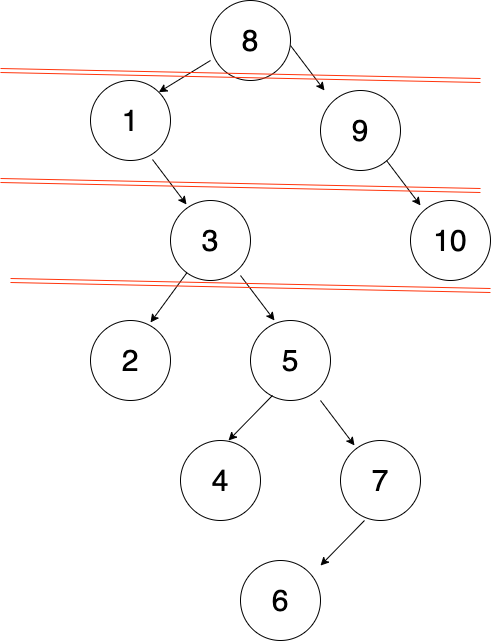

The diagram above was exported from draw.io. Its source (the exported page's mxGraphModel, read from the mxfile embedded in the PNG):
<mxGraphModel dx="1186" dy="603" grid="1" gridSize="10" guides="1" tooltips="1" connect="1" arrows="1" fold="1" page="1" pageScale="1" pageWidth="827" pageHeight="1169" math="0" shadow="0">
  <root>
    <mxCell id="0" />
    <mxCell id="1" parent="0" />
    <mxCell id="MlguQaiygm73d8KzBXlM-1" value="&lt;font style=&quot;font-size: 30px;&quot;&gt;8&lt;/font&gt;" style="ellipse;whiteSpace=wrap;html=1;aspect=fixed;" parent="1" vertex="1">
      <mxGeometry x="360" y="40" width="80" height="80" as="geometry" />
    </mxCell>
    <mxCell id="MlguQaiygm73d8KzBXlM-2" value="&lt;font style=&quot;font-size: 30px;&quot;&gt;9&lt;/font&gt;" style="ellipse;whiteSpace=wrap;html=1;aspect=fixed;" parent="1" vertex="1">
      <mxGeometry x="470" y="130" width="80" height="80" as="geometry" />
    </mxCell>
    <mxCell id="MlguQaiygm73d8KzBXlM-3" value="&lt;font style=&quot;font-size: 30px;&quot;&gt;1&lt;/font&gt;" style="ellipse;whiteSpace=wrap;html=1;aspect=fixed;" parent="1" vertex="1">
      <mxGeometry x="240" y="120" width="80" height="80" as="geometry" />
    </mxCell>
    <mxCell id="MlguQaiygm73d8KzBXlM-4" value="&lt;font style=&quot;font-size: 30px;&quot;&gt;3&lt;/font&gt;" style="ellipse;whiteSpace=wrap;html=1;aspect=fixed;" parent="1" vertex="1">
      <mxGeometry x="320" y="240" width="80" height="80" as="geometry" />
    </mxCell>
    <mxCell id="MlguQaiygm73d8KzBXlM-5" value="&lt;font style=&quot;font-size: 30px;&quot;&gt;2&lt;/font&gt;" style="ellipse;whiteSpace=wrap;html=1;aspect=fixed;" parent="1" vertex="1">
      <mxGeometry x="240" y="360" width="80" height="80" as="geometry" />
    </mxCell>
    <mxCell id="MlguQaiygm73d8KzBXlM-6" value="" style="endArrow=classic;html=1;rounded=0;fontSize=30;entryX=1;entryY=0;entryDx=0;entryDy=0;exitX=0;exitY=0.75;exitDx=0;exitDy=0;exitPerimeter=0;" parent="1" source="MlguQaiygm73d8KzBXlM-1" target="MlguQaiygm73d8KzBXlM-3" edge="1">
      <mxGeometry width="50" height="50" relative="1" as="geometry">
        <mxPoint x="390" y="320" as="sourcePoint" />
        <mxPoint x="440" y="270" as="targetPoint" />
      </mxGeometry>
    </mxCell>
    <mxCell id="MlguQaiygm73d8KzBXlM-7" value="" style="endArrow=classic;html=1;rounded=0;fontSize=30;entryX=0.2;entryY=0.05;entryDx=0;entryDy=0;exitX=0.775;exitY=0.988;exitDx=0;exitDy=0;exitPerimeter=0;entryPerimeter=0;" parent="1" source="MlguQaiygm73d8KzBXlM-3" target="MlguQaiygm73d8KzBXlM-4" edge="1">
      <mxGeometry width="50" height="50" relative="1" as="geometry">
        <mxPoint x="370" y="110" as="sourcePoint" />
        <mxPoint x="318.28427124746213" y="141.71572875253787" as="targetPoint" />
      </mxGeometry>
    </mxCell>
    <mxCell id="MlguQaiygm73d8KzBXlM-8" value="" style="endArrow=classic;html=1;rounded=0;fontSize=30;entryX=0.75;entryY=0.025;entryDx=0;entryDy=0;entryPerimeter=0;" parent="1" source="MlguQaiygm73d8KzBXlM-4" target="MlguQaiygm73d8KzBXlM-5" edge="1">
      <mxGeometry width="50" height="50" relative="1" as="geometry">
        <mxPoint x="312" y="209.03999999999996" as="sourcePoint" />
        <mxPoint x="346" y="254" as="targetPoint" />
      </mxGeometry>
    </mxCell>
    <mxCell id="MlguQaiygm73d8KzBXlM-9" value="&lt;font style=&quot;font-size: 30px;&quot;&gt;5&lt;/font&gt;" style="ellipse;whiteSpace=wrap;html=1;aspect=fixed;" parent="1" vertex="1">
      <mxGeometry x="400" y="360" width="80" height="80" as="geometry" />
    </mxCell>
    <mxCell id="MlguQaiygm73d8KzBXlM-10" value="" style="endArrow=classic;html=1;rounded=0;fontSize=30;entryX=0.2;entryY=0.05;entryDx=0;entryDy=0;exitX=0.775;exitY=0.988;exitDx=0;exitDy=0;exitPerimeter=0;entryPerimeter=0;" parent="1" edge="1">
      <mxGeometry width="50" height="50" relative="1" as="geometry">
        <mxPoint x="390" y="315.03999999999996" as="sourcePoint" />
        <mxPoint x="424" y="360" as="targetPoint" />
      </mxGeometry>
    </mxCell>
    <mxCell id="MlguQaiygm73d8KzBXlM-11" value="&lt;font style=&quot;font-size: 30px;&quot;&gt;7&lt;/font&gt;" style="ellipse;whiteSpace=wrap;html=1;aspect=fixed;" parent="1" vertex="1">
      <mxGeometry x="490" y="480" width="80" height="80" as="geometry" />
    </mxCell>
    <mxCell id="MlguQaiygm73d8KzBXlM-12" value="" style="endArrow=classic;html=1;rounded=0;fontSize=30;entryX=0.2;entryY=0.05;entryDx=0;entryDy=0;exitX=0.775;exitY=0.988;exitDx=0;exitDy=0;exitPerimeter=0;entryPerimeter=0;" parent="1" edge="1">
      <mxGeometry width="50" height="50" relative="1" as="geometry">
        <mxPoint x="470" y="439.99999999999994" as="sourcePoint" />
        <mxPoint x="504" y="484.96" as="targetPoint" />
      </mxGeometry>
    </mxCell>
    <mxCell id="MlguQaiygm73d8KzBXlM-13" value="&lt;font style=&quot;font-size: 30px;&quot;&gt;6&lt;/font&gt;" style="ellipse;whiteSpace=wrap;html=1;aspect=fixed;" parent="1" vertex="1">
      <mxGeometry x="390" y="600" width="80" height="80" as="geometry" />
    </mxCell>
    <mxCell id="MlguQaiygm73d8KzBXlM-14" value="" style="endArrow=classic;html=1;rounded=0;fontSize=30;exitX=0.775;exitY=0.988;exitDx=0;exitDy=0;exitPerimeter=0;" parent="1" edge="1">
      <mxGeometry width="50" height="50" relative="1" as="geometry">
        <mxPoint x="514" y="560" as="sourcePoint" />
        <mxPoint x="470" y="605.04" as="targetPoint" />
      </mxGeometry>
    </mxCell>
    <mxCell id="MlguQaiygm73d8KzBXlM-15" value="&lt;font style=&quot;font-size: 30px;&quot;&gt;4&lt;/font&gt;" style="ellipse;whiteSpace=wrap;html=1;aspect=fixed;" parent="1" vertex="1">
      <mxGeometry x="330" y="480" width="80" height="80" as="geometry" />
    </mxCell>
    <mxCell id="MlguQaiygm73d8KzBXlM-16" value="" style="endArrow=classic;html=1;rounded=0;fontSize=30;exitX=0.775;exitY=0.988;exitDx=0;exitDy=0;exitPerimeter=0;" parent="1" edge="1">
      <mxGeometry width="50" height="50" relative="1" as="geometry">
        <mxPoint x="422" y="434.96000000000004" as="sourcePoint" />
        <mxPoint x="378" y="480" as="targetPoint" />
      </mxGeometry>
    </mxCell>
    <mxCell id="MlguQaiygm73d8KzBXlM-17" value="&lt;font style=&quot;font-size: 30px;&quot;&gt;10&lt;/font&gt;" style="ellipse;whiteSpace=wrap;html=1;aspect=fixed;" parent="1" vertex="1">
      <mxGeometry x="560" y="240" width="80" height="80" as="geometry" />
    </mxCell>
    <mxCell id="MlguQaiygm73d8KzBXlM-18" value="" style="endArrow=classic;html=1;rounded=0;fontSize=30;entryX=0.2;entryY=0.05;entryDx=0;entryDy=0;exitX=0.775;exitY=0.988;exitDx=0;exitDy=0;exitPerimeter=0;entryPerimeter=0;" parent="1" edge="1">
      <mxGeometry width="50" height="50" relative="1" as="geometry">
        <mxPoint x="440" y="85.03999999999996" as="sourcePoint" />
        <mxPoint x="474" y="129.99999999999997" as="targetPoint" />
      </mxGeometry>
    </mxCell>
    <mxCell id="MlguQaiygm73d8KzBXlM-20" value="" style="endArrow=classic;html=1;rounded=0;fontSize=30;entryX=0.2;entryY=0.05;entryDx=0;entryDy=0;exitX=0.775;exitY=0.988;exitDx=0;exitDy=0;exitPerimeter=0;entryPerimeter=0;" parent="1" edge="1">
      <mxGeometry width="50" height="50" relative="1" as="geometry">
        <mxPoint x="536" y="199.99999999999994" as="sourcePoint" />
        <mxPoint x="570" y="244.95999999999998" as="targetPoint" />
      </mxGeometry>
    </mxCell>
    <mxCell id="c1fonv_caohOKebsWDCt-1" value="" style="shape=link;html=1;rounded=0;strokeColor=#FF350D;" edge="1" parent="1">
      <mxGeometry width="100" relative="1" as="geometry">
        <mxPoint x="150" y="110" as="sourcePoint" />
        <mxPoint x="630" y="120" as="targetPoint" />
      </mxGeometry>
    </mxCell>
    <mxCell id="c1fonv_caohOKebsWDCt-2" value="" style="shape=link;html=1;rounded=0;strokeColor=#FF350D;" edge="1" parent="1">
      <mxGeometry width="100" relative="1" as="geometry">
        <mxPoint x="150" y="220" as="sourcePoint" />
        <mxPoint x="630" y="230" as="targetPoint" />
      </mxGeometry>
    </mxCell>
    <mxCell id="c1fonv_caohOKebsWDCt-3" value="" style="shape=link;html=1;rounded=0;strokeColor=#FF350D;" edge="1" parent="1">
      <mxGeometry width="100" relative="1" as="geometry">
        <mxPoint x="160" y="320" as="sourcePoint" />
        <mxPoint x="640" y="330" as="targetPoint" />
      </mxGeometry>
    </mxCell>
  </root>
</mxGraphModel>